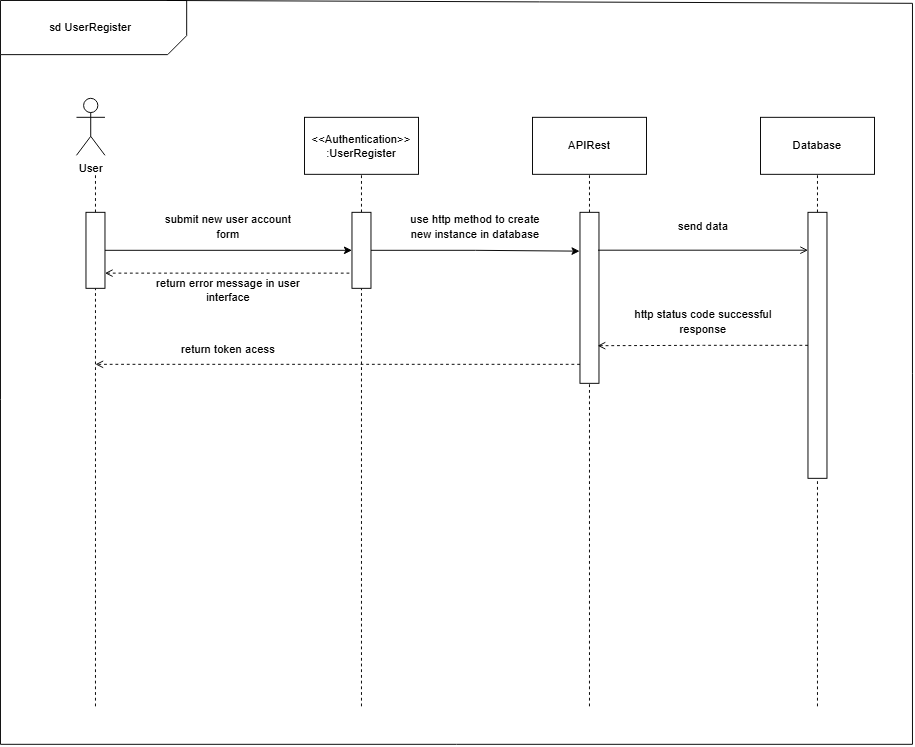

The diagram above was exported from draw.io. Its source (the exported page's mxGraphModel, read from the mxfile embedded in the PNG):
<mxGraphModel dx="1514" dy="917" grid="1" gridSize="20" guides="1" tooltips="1" connect="1" arrows="1" fold="1" page="1" pageScale="1" pageWidth="1200" pageHeight="1920" math="0" shadow="0">
  <root>
    <mxCell id="0" />
    <mxCell id="1" parent="0" />
    <mxCell id="_PS1S-J5lU9587I2e4dO-88" value="User" style="shape=umlActor;verticalLabelPosition=bottom;verticalAlign=top;html=1;" parent="1" vertex="1">
      <mxGeometry x="100" y="640" width="30" height="60" as="geometry" />
    </mxCell>
    <mxCell id="_PS1S-J5lU9587I2e4dO-89" value="" style="endArrow=none;dashed=1;html=1;rounded=0;" parent="1" source="_PS1S-J5lU9587I2e4dO-92" edge="1">
      <mxGeometry width="50" height="50" relative="1" as="geometry">
        <mxPoint x="120" y="1060" as="sourcePoint" />
        <mxPoint x="120" y="720" as="targetPoint" />
      </mxGeometry>
    </mxCell>
    <mxCell id="_PS1S-J5lU9587I2e4dO-90" value="" style="endArrow=none;dashed=1;html=1;rounded=0;" parent="1" target="_PS1S-J5lU9587I2e4dO-92" edge="1">
      <mxGeometry width="50" height="50" relative="1" as="geometry">
        <mxPoint x="120" y="1280" as="sourcePoint" />
        <mxPoint x="120" y="720" as="targetPoint" />
      </mxGeometry>
    </mxCell>
    <mxCell id="_PS1S-J5lU9587I2e4dO-91" style="edgeStyle=orthogonalEdgeStyle;rounded=0;orthogonalLoop=1;jettySize=auto;html=1;entryX=0;entryY=0.5;entryDx=0;entryDy=0;" parent="1" source="_PS1S-J5lU9587I2e4dO-92" target="_PS1S-J5lU9587I2e4dO-95" edge="1">
      <mxGeometry relative="1" as="geometry" />
    </mxCell>
    <mxCell id="_PS1S-J5lU9587I2e4dO-92" value="" style="rounded=0;whiteSpace=wrap;html=1;" parent="1" vertex="1">
      <mxGeometry x="110" y="760" width="20" height="80" as="geometry" />
    </mxCell>
    <mxCell id="_PS1S-J5lU9587I2e4dO-93" value="" style="endArrow=none;dashed=1;html=1;rounded=0;" parent="1" source="_PS1S-J5lU9587I2e4dO-95" edge="1">
      <mxGeometry width="50" height="50" relative="1" as="geometry">
        <mxPoint x="400" y="1060" as="sourcePoint" />
        <mxPoint x="400" y="720" as="targetPoint" />
      </mxGeometry>
    </mxCell>
    <mxCell id="_PS1S-J5lU9587I2e4dO-94" value="" style="endArrow=none;dashed=1;html=1;rounded=0;" parent="1" target="_PS1S-J5lU9587I2e4dO-95" edge="1">
      <mxGeometry width="50" height="50" relative="1" as="geometry">
        <mxPoint x="400" y="1280" as="sourcePoint" />
        <mxPoint x="400" y="720" as="targetPoint" />
      </mxGeometry>
    </mxCell>
    <mxCell id="_PS1S-J5lU9587I2e4dO-95" value="" style="rounded=0;whiteSpace=wrap;html=1;" parent="1" vertex="1">
      <mxGeometry x="390" y="760" width="20" height="80" as="geometry" />
    </mxCell>
    <mxCell id="_PS1S-J5lU9587I2e4dO-96" value="&amp;lt;&amp;lt;Authentication&amp;gt;&amp;gt;&lt;div&gt;:UserRegister&lt;/div&gt;" style="rounded=0;whiteSpace=wrap;html=1;" parent="1" vertex="1">
      <mxGeometry x="340" y="660" width="120" height="60" as="geometry" />
    </mxCell>
    <mxCell id="_PS1S-J5lU9587I2e4dO-97" value="submit new user account form" style="text;html=1;align=center;verticalAlign=middle;whiteSpace=wrap;rounded=0;" parent="1" vertex="1">
      <mxGeometry x="180" y="760" width="160" height="30" as="geometry" />
    </mxCell>
    <mxCell id="_PS1S-J5lU9587I2e4dO-98" value="return error message in user interface" style="text;html=1;align=center;verticalAlign=middle;whiteSpace=wrap;rounded=0;" parent="1" vertex="1">
      <mxGeometry x="180" y="827" width="160" height="30" as="geometry" />
    </mxCell>
    <mxCell id="_PS1S-J5lU9587I2e4dO-99" value="return token acess" style="text;html=1;align=center;verticalAlign=middle;whiteSpace=wrap;rounded=0;" parent="1" vertex="1">
      <mxGeometry x="180" y="890" width="160" height="30" as="geometry" />
    </mxCell>
    <mxCell id="_PS1S-J5lU9587I2e4dO-100" value="" style="endArrow=none;dashed=1;html=1;rounded=0;" parent="1" source="_PS1S-J5lU9587I2e4dO-103" edge="1">
      <mxGeometry width="50" height="50" relative="1" as="geometry">
        <mxPoint x="640" y="1060" as="sourcePoint" />
        <mxPoint x="640" y="720" as="targetPoint" />
      </mxGeometry>
    </mxCell>
    <mxCell id="_PS1S-J5lU9587I2e4dO-101" value="" style="endArrow=none;dashed=1;html=1;rounded=0;" parent="1" target="_PS1S-J5lU9587I2e4dO-103" edge="1">
      <mxGeometry width="50" height="50" relative="1" as="geometry">
        <mxPoint x="640" y="1280" as="sourcePoint" />
        <mxPoint x="640" y="720" as="targetPoint" />
      </mxGeometry>
    </mxCell>
    <mxCell id="_PS1S-J5lU9587I2e4dO-102" style="edgeStyle=orthogonalEdgeStyle;rounded=0;orthogonalLoop=1;jettySize=auto;html=1;endArrow=open;endFill=0;dashed=1;" parent="1" edge="1">
      <mxGeometry relative="1" as="geometry">
        <mxPoint x="120" y="920" as="targetPoint" />
        <mxPoint x="630" y="920" as="sourcePoint" />
      </mxGeometry>
    </mxCell>
    <mxCell id="_PS1S-J5lU9587I2e4dO-103" value="" style="rounded=0;whiteSpace=wrap;html=1;" parent="1" vertex="1">
      <mxGeometry x="630" y="760" width="20" height="180" as="geometry" />
    </mxCell>
    <mxCell id="_PS1S-J5lU9587I2e4dO-104" value="APIRest" style="rounded=0;whiteSpace=wrap;html=1;" parent="1" vertex="1">
      <mxGeometry x="580" y="660" width="120" height="60" as="geometry" />
    </mxCell>
    <mxCell id="_PS1S-J5lU9587I2e4dO-105" value="" style="endArrow=none;dashed=1;html=1;rounded=0;" parent="1" source="_PS1S-J5lU9587I2e4dO-108" edge="1">
      <mxGeometry width="50" height="50" relative="1" as="geometry">
        <mxPoint x="880" y="1060" as="sourcePoint" />
        <mxPoint x="880" y="720" as="targetPoint" />
      </mxGeometry>
    </mxCell>
    <mxCell id="_PS1S-J5lU9587I2e4dO-106" value="" style="endArrow=none;dashed=1;html=1;rounded=0;" parent="1" target="_PS1S-J5lU9587I2e4dO-108" edge="1">
      <mxGeometry width="50" height="50" relative="1" as="geometry">
        <mxPoint x="880" y="1280" as="sourcePoint" />
        <mxPoint x="880" y="720" as="targetPoint" />
      </mxGeometry>
    </mxCell>
    <mxCell id="_PS1S-J5lU9587I2e4dO-108" value="" style="rounded=0;whiteSpace=wrap;html=1;" parent="1" vertex="1">
      <mxGeometry x="870" y="760" width="20" height="280" as="geometry" />
    </mxCell>
    <mxCell id="_PS1S-J5lU9587I2e4dO-109" value="Database" style="rounded=0;whiteSpace=wrap;html=1;" parent="1" vertex="1">
      <mxGeometry x="820" y="660" width="120" height="60" as="geometry" />
    </mxCell>
    <mxCell id="_PS1S-J5lU9587I2e4dO-110" value="use http method to create new instance in database" style="text;html=1;align=center;verticalAlign=middle;whiteSpace=wrap;rounded=0;" parent="1" vertex="1">
      <mxGeometry x="440" y="760" width="160" height="30" as="geometry" />
    </mxCell>
    <mxCell id="_PS1S-J5lU9587I2e4dO-112" value="send data" style="text;html=1;align=center;verticalAlign=middle;whiteSpace=wrap;rounded=0;" parent="1" vertex="1">
      <mxGeometry x="680" y="760" width="160" height="30" as="geometry" />
    </mxCell>
    <mxCell id="_PS1S-J5lU9587I2e4dO-113" style="edgeStyle=orthogonalEdgeStyle;rounded=0;orthogonalLoop=1;jettySize=auto;html=1;entryX=0.93;entryY=0.78;entryDx=0;entryDy=0;entryPerimeter=0;endArrow=open;endFill=0;dashed=1;" parent="1" source="_PS1S-J5lU9587I2e4dO-108" target="_PS1S-J5lU9587I2e4dO-103" edge="1">
      <mxGeometry relative="1" as="geometry" />
    </mxCell>
    <mxCell id="_PS1S-J5lU9587I2e4dO-114" value="http status code successful response" style="text;html=1;align=center;verticalAlign=middle;whiteSpace=wrap;rounded=0;" parent="1" vertex="1">
      <mxGeometry x="680" y="860" width="160" height="30" as="geometry" />
    </mxCell>
    <mxCell id="_PS1S-J5lU9587I2e4dO-115" style="edgeStyle=orthogonalEdgeStyle;rounded=0;orthogonalLoop=1;jettySize=auto;html=1;entryX=-0.021;entryY=0.227;entryDx=0;entryDy=0;entryPerimeter=0;" parent="1" source="_PS1S-J5lU9587I2e4dO-95" target="_PS1S-J5lU9587I2e4dO-103" edge="1">
      <mxGeometry relative="1" as="geometry" />
    </mxCell>
    <mxCell id="_PS1S-J5lU9587I2e4dO-118" style="edgeStyle=orthogonalEdgeStyle;rounded=0;orthogonalLoop=1;jettySize=auto;html=1;entryX=0;entryY=0.5;entryDx=0;entryDy=0;dashed=1;endArrow=none;startFill=0;startArrow=open;" parent="1" edge="1">
      <mxGeometry relative="1" as="geometry">
        <mxPoint x="130" y="824" as="sourcePoint" />
        <mxPoint x="390" y="824" as="targetPoint" />
      </mxGeometry>
    </mxCell>
    <mxCell id="_PS1S-J5lU9587I2e4dO-119" style="edgeStyle=orthogonalEdgeStyle;rounded=0;orthogonalLoop=1;jettySize=auto;html=1;entryX=0.93;entryY=0.78;entryDx=0;entryDy=0;entryPerimeter=0;endArrow=none;endFill=0;startArrow=open;startFill=0;" parent="1" edge="1">
      <mxGeometry relative="1" as="geometry">
        <mxPoint x="870" y="799.86" as="sourcePoint" />
        <mxPoint x="649" y="799.86" as="targetPoint" />
      </mxGeometry>
    </mxCell>
    <mxCell id="MPvuVFoqW5XKbY6Yw9ro-3" value="" style="verticalLabelPosition=bottom;verticalAlign=top;html=1;shape=card;whiteSpace=wrap;size=20;arcSize=12;rotation=-180;" vertex="1" parent="1">
      <mxGeometry x="20" y="537" width="196" height="57" as="geometry" />
    </mxCell>
    <mxCell id="MPvuVFoqW5XKbY6Yw9ro-5" value="sd UserRegister" style="text;html=1;align=center;verticalAlign=middle;whiteSpace=wrap;rounded=0;" vertex="1" parent="1">
      <mxGeometry x="64" y="550.5" width="102" height="30" as="geometry" />
    </mxCell>
    <mxCell id="MPvuVFoqW5XKbY6Yw9ro-6" value="" style="endArrow=none;html=1;rounded=0;" edge="1" parent="1">
      <mxGeometry width="50" height="50" relative="1" as="geometry">
        <mxPoint x="20" y="1320" as="sourcePoint" />
        <mxPoint x="20" y="594" as="targetPoint" />
      </mxGeometry>
    </mxCell>
    <mxCell id="MPvuVFoqW5XKbY6Yw9ro-7" value="" style="endArrow=none;html=1;rounded=0;" edge="1" parent="1">
      <mxGeometry width="50" height="50" relative="1" as="geometry">
        <mxPoint x="980" y="1320" as="sourcePoint" />
        <mxPoint x="980" y="540" as="targetPoint" />
      </mxGeometry>
    </mxCell>
    <mxCell id="MPvuVFoqW5XKbY6Yw9ro-8" value="" style="endArrow=none;html=1;rounded=0;" edge="1" parent="1">
      <mxGeometry width="50" height="50" relative="1" as="geometry">
        <mxPoint x="980" y="1320" as="sourcePoint" />
        <mxPoint x="20" y="1320" as="targetPoint" />
      </mxGeometry>
    </mxCell>
    <mxCell id="MPvuVFoqW5XKbY6Yw9ro-9" value="" style="endArrow=none;html=1;rounded=0;" edge="1" parent="1">
      <mxGeometry width="50" height="50" relative="1" as="geometry">
        <mxPoint x="980" y="540" as="sourcePoint" />
        <mxPoint x="195" y="537" as="targetPoint" />
      </mxGeometry>
    </mxCell>
  </root>
</mxGraphModel>